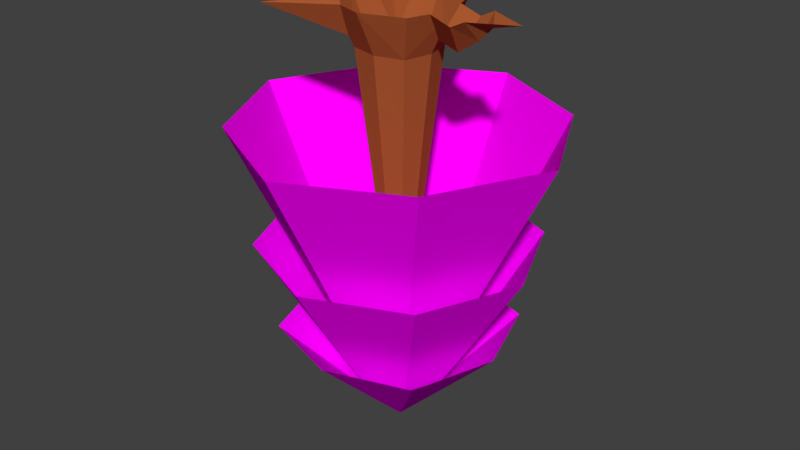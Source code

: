 # Source: 0.blend  (saved by Blender 2.78.0; exported with 4.5.12 LTS)
import bpy
from mathutils import Matrix  # noqa: F401  (used for matrix-valued properties, if any)

bpy.ops.wm.read_factory_settings(use_empty=True)
scene = bpy.context.scene
scene.name = 'Scene'

# ---- collections
col_collection_1 = bpy.data.collections.new('Collection 1'); scene.collection.children.link(col_collection_1)

# ---- materials (node trees are filled in below, after node groups)
mat_material = bpy.data.materials.new('Material')
mat_material.alpha_threshold = 0.0
mat_material.use_transparent_shadow = False
mat_material.diffuse_color = (0.9955, 0.0, 1.0, 1.0)
mat_material.roughness = 0.5
mat_bark = bpy.data.materials.new('bark')
mat_bark.alpha_threshold = 0.0
mat_bark.use_transparent_shadow = False
mat_bark.diffuse_color = (0.4, 0.1002, 0.03, 1.0)
mat_bark.roughness = 0.5

# ---- material node trees

# ---- world
world_world = bpy.data.worlds.new('World'); scene.world = world_world
world_world.color = (0.05088, 0.05088, 0.05088)
world_world.use_sun_shadow = False
world_world.sun_shadow_jitter_overblur = 0.0
world_world.cycles.sampling_method = 'MANUAL'

# ---- meshes
me_0_003 = bpy.data.meshes.new('0.003')
me_0_003.from_pydata([(0.02164, -0.007427, -56.88), (48.02, 48.01, 7.11), (64.03, 0.01314, 7.11), (48.01, -47.96, 7.11), (0.02162, -64.03, 7.11), (-47.99, -47.98, 7.11), (-63.93, -0.007426, 7.11), (0.02164, 63.94, 7.11), (-48.04, 47.91, 7.11), (56.03, 56.0, 59.09), (0.02164, 79.98, 59.09), (80.05, -0.00743, 59.09), (56.07, -55.99, 59.09), (0.02162, -80.02, 59.09), (-56.0, -55.98, 59.09), (-79.97, -0.007426, 59.09), (-55.99, 56.0, 59.09), (21.01, 21.0, -20.91), (30.02, -0.007429, -20.91), (21.04, -20.98, -20.91), (0.02164, -30.0, -20.91), (-20.99, -20.98, -20.91), (-29.98, -0.007427, -20.91), (0.02164, 29.99, -20.91), (-20.98, 20.99, -20.91), (32.04, 32.01, 31.1), (0.02164, 47.98, 31.1), (0.02164, 96.01, 127.1), (64.02, 64.0, 127.1), (96.03, -0.007431, 127.1), (64.07, -64.01, 127.1), (0.03154, -96.0, 127.1), (-64.01, -63.96, 127.1), (-95.95, -0.007426, 127.1), (-63.97, 64.0, 127.1), (48.03, -0.007429, 31.1), (32.06, -32.0, 31.1), (0.02164, -48.03, 31.1), (-31.93, -31.99, 31.1), (-47.96, -0.007426, 31.1), (-31.99, 32.01, 31.1)], [], [(0, 7, 1), (0, 8, 7), (0, 6, 8), (0, 5, 6), (0, 4, 5), (0, 3, 4), (0, 2, 3), (0, 1, 2), (17, 9, 11, 18), (18, 11, 12, 19), (19, 12, 13, 20), (20, 13, 14, 21), (21, 14, 15, 22), (22, 15, 16, 24), (24, 16, 10, 23), (23, 10, 9, 17), (26, 27, 28, 25), (25, 28, 29, 35), (35, 29, 30, 36), (36, 30, 31, 37), (37, 31, 32, 38), (38, 32, 33, 39), (39, 33, 34, 40), (40, 34, 27, 26)])
_uv = me_0_003.uv_layers.new(name='UVMap')
_uv.uv.foreach_set('vector', [0.268, 0.0, 1.0, 1.0, 0.0, 0.9874, 0.5168, 0.0, 1.0, 1.0, 0.0, 0.9588, 0.04209, 0.0, 0.0, 0.9537, 1.0, 1.0, 0.7952, 0.0, 1.0, 1.0, 0.0, 0.9795, 0.4399, 0.0, 1.0, 0.9984, 0.0, 1.0, 0.2665, 0.0, 1.0, 0.9455, 0.0, 1.0, 0.2722, 0.0, 1.0, 0.9622, 0.0, 1.0, 0.4971, 0.0, 1.0, 1.0, 0.0, 0.961, 0.5209, 0.0, 1.0, 0.9977, 0.0, 1.0, 0.283, 0.01062, 0.5075, 0.01514, 1.0, 1.0, 0.0, 0.9571, 0.2673, 0.0, 0.5061, 0.04099, 1.0, 1.0, 0.0, 0.9554, 0.2504, 0.0, 0.0, 0.07024, 0.129, 1.0, 1.0, 0.8708, 0.3024, 0.0, 0.941, 0.0, 1.0, 0.9979, 0.0, 1.0, 0.6513, 0.01159, 0.5111, 0.02435, 1.0, 1.0, 0.0, 0.962, 0.2322, 0.0, 0.7773, 0.0, 1.0, 0.9925, 0.0, 1.0, 0.4959, 0.0169, 0.5781, 0.0, 1.0, 0.9682, 0.0, 1.0, 0.3046, 0.0166, 0.423, 0.02256, 1.0, 1.0, 0.0, 0.9554, 0.06264, 0.0, 0.4746, 0.04225, 1.0, 1.0, 0.0, 0.94, 0.09455, 0.0, 0.4615, 0.0518, 1.0, 1.0, 0.0, 0.906, 0.08505, 0.0, 0.6634, 0.06114, 1.0, 1.0, 0.0, 0.8811, 0.2968, 0.0, 0.5161, 0.07547, 1.0, 1.0, 0.0, 0.8687, 0.1452, 0.0, 1.0, 0.0, 0.8691, 0.9106, 0.0, 1.0, 0.6732, 0.05533, 0.2781, 0.1206, 1.0, 1.0, 0.3148, 0.7942, 0.0, 0.0, 0.7119, 0.0, 1.0, 1.0, 0.0, 0.9976, 0.3637, 0.002124])
me_0_003.materials.append(mat_material)
me_0_003.use_remesh_preserve_volume = False
me_0_003.use_remesh_preserve_attributes = False
me_0_003.use_mirror_vertex_groups = False
me_0_003.update()
me_0 = bpy.data.meshes.new('0')
me_0.from_pydata([(-18.0, -18.0, -18.0), (-48.0, -48.0, 0.0), (-27.0, -15.0, 0.0), (-15.0, -27.0, 0.0), (-16.0, 16.0, -24.0), (-12.0, 28.0, 0.0), (0.0, 32.0, 0.0), (0.0, 20.0, -24.0), (0.0, -32.0, 0.0), (-16.0, -16.0, -24.0), (0.0, -20.0, -24.0), (-32.0, 0.0, 0.0), (-28.0, 12.0, 0.0), (-20.0, 0.0, -24.0), (24.0, -24.0, 0.0), (16.0, -16.0, -24.0), (24.0, 0.0, -16.0), (26.31, -5.695, -8.542), (20.0, 0.0, -24.0), (28.0, -12.0, 0.0), (16.0, 16.0, -24.0), (26.31, 5.695, -8.542), (24.0, 24.0, 0.0), (28.0, 12.0, 0.0), (40.0, -12.0, -4.0), (36.0, 0.0, -20.0), (40.0, 12.0, -4.0), (48.0, -12.0, 0.0), (48.0, 0.0, -12.0), (48.0, 12.0, 0.0), (56.0, 0.0, -4.0), (72.0, 0.0, 0.0), (-28.0, 28.0, -4.0), (-48.0, 48.0, 0.0), (0.0, 0.0, -216.0)], [], [(0, 1, 2), (3, 1, 0), (6, 4, 5), (7, 4, 6), (8, 9, 10), (0, 8, 3), (8, 0, 9), (4, 11, 12), (13, 11, 4), (9, 11, 13), (0, 11, 9), (11, 0, 2), (14, 8, 15), (15, 8, 10), (15, 16, 17), (16, 15, 18), (14, 17, 19), (17, 14, 15), (16, 20, 21), (20, 16, 18), (21, 22, 23), (22, 21, 20), (20, 7, 6), (20, 6, 22), (17, 24, 19), (25, 17, 16), (17, 25, 24), (26, 21, 23), (25, 21, 26), (21, 25, 16), (27, 24, 28), (24, 25, 28), (28, 26, 29), (28, 25, 26), (30, 27, 28), (30, 28, 29), (31, 27, 30), (30, 29, 31), (4, 12, 32), (4, 32, 5), (32, 33, 5), (12, 33, 32), (18, 34, 20), (15, 34, 18), (10, 9, 34), (9, 13, 34), (20, 34, 7), (15, 10, 34), (34, 13, 4), (34, 4, 7)])
me_0.materials.append(mat_bark)
me_0.use_remesh_preserve_volume = False
me_0.use_remesh_preserve_attributes = False
me_0.use_mirror_vertex_groups = False
me_0.update()

# ---- objects
ob_0_003 = bpy.data.objects.new('0.003', me_0_003)
ob_0 = bpy.data.objects.new('0', me_0)

# ---- transforms, parenting, visibility, modifiers, constraints
ob_0_003.location = (-0.02164, 0.007427, -191.1)
ob_0_003.lineart.crease_threshold = 0.0
ob_0.location = (0.0, 0.0, 0.0)
ob_0.lineart.crease_threshold = 0.0

# ---- collection membership
col_collection_1.objects.link(ob_0_003)
col_collection_1.objects.link(ob_0)

# ---- scene / render settings (as saved in the file)
scene.frame_start = 1; scene.frame_end = 250; scene.frame_set(1)
scene.render.engine = 'BLENDER_EEVEE_NEXT'
scene.render.resolution_percentage = 50
scene.render.dither_intensity = 0.0
scene.cycles.use_denoising = False
scene.cycles.samples = 128
scene.cycles.sampling_pattern = 'TABULATED_SOBOL'
scene.cycles.light_sampling_threshold = 0.0
scene.cycles.use_adaptive_sampling = False
scene.cycles.use_light_tree = False
scene.cycles.blur_glossy = 0.0
scene.cycles.sample_clamp_indirect = 0.0
scene.view_settings.view_transform = 'Standard'
bpy.context.view_layer.update()

# ---- added for rendering (the .blend has no active camera and no usable light): camera, sun
cam_auto = bpy.data.cameras.new('AutoCamera')
cam_auto.lens = 50.0
cam_auto.sensor_width = 36.0
cam_auto.clip_end = 5970.83
ob_auto_camera = bpy.data.objects.new('AutoCamera', cam_auto)
scene.collection.objects.link(ob_auto_camera)
ob_auto_camera.location = (340.237, -408.251, 148.187)
ob_auto_camera.rotation_euler = (1.09748, -7.21219e-08, 0.694738)
scene.camera = ob_auto_camera
light_auto_sun = bpy.data.lights.new('AutoSun', 'SUN')
light_auto_sun.energy = 3.0
light_auto_sun.angle = 0.0523599
ob_auto_sun = bpy.data.objects.new('AutoSun', light_auto_sun)
scene.collection.objects.link(ob_auto_sun)
ob_auto_sun.rotation_euler = (0.872665, 0.174533, 0.523599)
bpy.context.view_layer.update()
